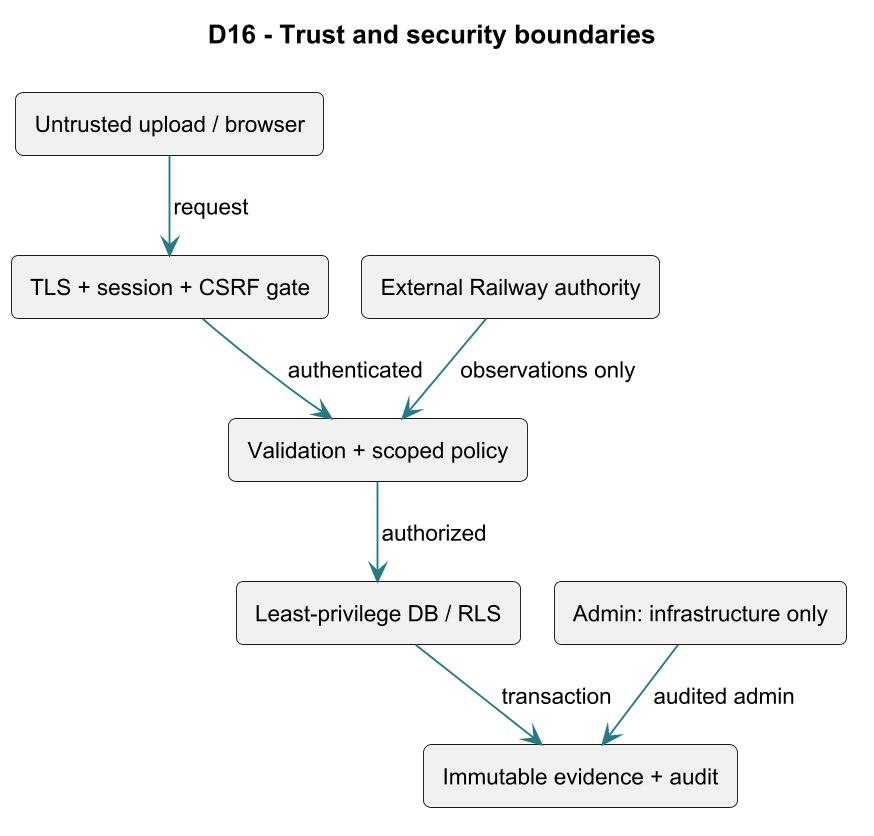

The diagram above was rendered by PlantUML. Its source (embedded in the PNG):
@startuml
skinparam dpi 180
!pragma layout smetana
skinparam backgroundColor white
skinparam shadowing false
skinparam defaultFontName Arial
skinparam defaultFontSize 12
skinparam ArrowColor #237B83
skinparam roundcorner 8
top to bottom direction
title D16 - Trust and security boundaries
rectangle "Untrusted upload / browser" as n0
rectangle "TLS + session + CSRF gate" as n1
rectangle "Validation + scoped policy" as n2
rectangle "Least-privilege DB / RLS" as n3
rectangle "Immutable evidence + audit" as n4
rectangle "Admin: infrastructure only" as n5
rectangle "External Railway authority" as n6
n0 --> n1 : request
n1 --> n2 : authenticated
n2 --> n3 : authorized
n3 --> n4 : transaction
n5 --> n4 : audited admin
n6 --> n2 : observations only
@enduml